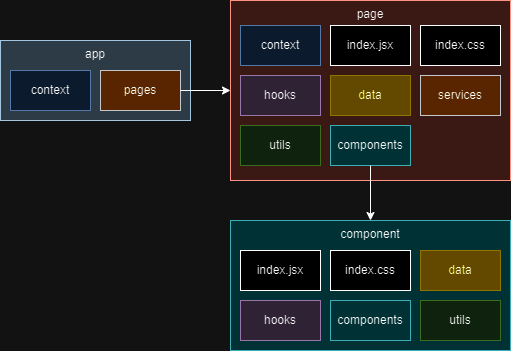

The diagram above was exported from draw.io. Its source (the exported page's mxGraphModel, read from the mxfile embedded in the PNG):
<mxGraphModel dx="1050" dy="522" grid="1" gridSize="10" guides="1" tooltips="1" connect="1" arrows="1" fold="1" page="1" pageScale="1" pageWidth="1000" pageHeight="1169" math="0" shadow="0">
  <root>
    <mxCell id="0" />
    <mxCell id="1" parent="0" />
    <mxCell id="1y9sXUeFljKrlKJGU2Cy-21" value="" style="group" vertex="1" connectable="0" parent="1">
      <mxGeometry x="270" y="330" width="280" height="130" as="geometry" />
    </mxCell>
    <mxCell id="1y9sXUeFljKrlKJGU2Cy-9" value="component" style="rounded=0;whiteSpace=wrap;html=1;fillColor=#b0e3e6;strokeColor=#0e8088;horizontal=1;verticalAlign=top;" vertex="1" parent="1y9sXUeFljKrlKJGU2Cy-21">
      <mxGeometry width="280" height="130" as="geometry" />
    </mxCell>
    <mxCell id="1y9sXUeFljKrlKJGU2Cy-16" value="hooks" style="rounded=0;whiteSpace=wrap;html=1;fillColor=#e1d5e7;strokeColor=#9673a6;" vertex="1" parent="1y9sXUeFljKrlKJGU2Cy-21">
      <mxGeometry x="10" y="80" width="80" height="40" as="geometry" />
    </mxCell>
    <mxCell id="1y9sXUeFljKrlKJGU2Cy-4" value="index.jsx" style="rounded=0;whiteSpace=wrap;html=1;" vertex="1" parent="1y9sXUeFljKrlKJGU2Cy-21">
      <mxGeometry x="10" y="30" width="80" height="40" as="geometry" />
    </mxCell>
    <mxCell id="1y9sXUeFljKrlKJGU2Cy-17" value="index.css" style="rounded=0;whiteSpace=wrap;html=1;" vertex="1" parent="1y9sXUeFljKrlKJGU2Cy-21">
      <mxGeometry x="100" y="30" width="80" height="40" as="geometry" />
    </mxCell>
    <mxCell id="1y9sXUeFljKrlKJGU2Cy-18" value="data" style="rounded=0;whiteSpace=wrap;html=1;fillColor=#e3c800;strokeColor=#B09500;fontColor=#000000;" vertex="1" parent="1y9sXUeFljKrlKJGU2Cy-21">
      <mxGeometry x="190" y="30" width="80" height="40" as="geometry" />
    </mxCell>
    <mxCell id="1y9sXUeFljKrlKJGU2Cy-19" value="utils" style="rounded=0;whiteSpace=wrap;html=1;fillColor=#d5e8d4;strokeColor=#82b366;" vertex="1" parent="1y9sXUeFljKrlKJGU2Cy-21">
      <mxGeometry x="190" y="80" width="80" height="40" as="geometry" />
    </mxCell>
    <mxCell id="1y9sXUeFljKrlKJGU2Cy-20" value="components" style="rounded=0;whiteSpace=wrap;html=1;fillColor=#b0e3e6;strokeColor=#0e8088;horizontal=1;verticalAlign=middle;" vertex="1" parent="1y9sXUeFljKrlKJGU2Cy-21">
      <mxGeometry x="100" y="80" width="80" height="40" as="geometry" />
    </mxCell>
    <mxCell id="1y9sXUeFljKrlKJGU2Cy-48" value="" style="group" vertex="1" connectable="0" parent="1">
      <mxGeometry x="270" y="110" width="280" height="180" as="geometry" />
    </mxCell>
    <mxCell id="1y9sXUeFljKrlKJGU2Cy-10" value="page" style="rounded=0;whiteSpace=wrap;html=1;fillColor=#fad9d5;strokeColor=#ae4132;verticalAlign=top;" vertex="1" parent="1y9sXUeFljKrlKJGU2Cy-48">
      <mxGeometry width="280" height="180" as="geometry" />
    </mxCell>
    <mxCell id="1y9sXUeFljKrlKJGU2Cy-8" value="context" style="rounded=0;whiteSpace=wrap;html=1;fillColor=#dae8fc;strokeColor=#6c8ebf;" vertex="1" parent="1y9sXUeFljKrlKJGU2Cy-48">
      <mxGeometry x="10" y="25" width="80" height="40" as="geometry" />
    </mxCell>
    <mxCell id="1y9sXUeFljKrlKJGU2Cy-12" value="services" style="rounded=0;whiteSpace=wrap;html=1;fillColor=#ffcc99;strokeColor=#36393d;" vertex="1" parent="1y9sXUeFljKrlKJGU2Cy-48">
      <mxGeometry x="190" y="75" width="80" height="40" as="geometry" />
    </mxCell>
    <mxCell id="1y9sXUeFljKrlKJGU2Cy-13" value="data" style="rounded=0;whiteSpace=wrap;html=1;fillColor=#e3c800;strokeColor=#B09500;fontColor=#000000;" vertex="1" parent="1y9sXUeFljKrlKJGU2Cy-48">
      <mxGeometry x="100" y="75" width="80" height="40" as="geometry" />
    </mxCell>
    <mxCell id="1y9sXUeFljKrlKJGU2Cy-22" value="index.jsx" style="rounded=0;whiteSpace=wrap;html=1;" vertex="1" parent="1y9sXUeFljKrlKJGU2Cy-48">
      <mxGeometry x="100" y="25" width="80" height="40" as="geometry" />
    </mxCell>
    <mxCell id="1y9sXUeFljKrlKJGU2Cy-31" value="index.css" style="rounded=0;whiteSpace=wrap;html=1;" vertex="1" parent="1y9sXUeFljKrlKJGU2Cy-48">
      <mxGeometry x="190" y="25" width="80" height="40" as="geometry" />
    </mxCell>
    <mxCell id="1y9sXUeFljKrlKJGU2Cy-32" value="hooks" style="rounded=0;whiteSpace=wrap;html=1;fillColor=#e1d5e7;strokeColor=#9673a6;" vertex="1" parent="1y9sXUeFljKrlKJGU2Cy-48">
      <mxGeometry x="10" y="75" width="80" height="40" as="geometry" />
    </mxCell>
    <mxCell id="1y9sXUeFljKrlKJGU2Cy-5" value="utils" style="rounded=0;whiteSpace=wrap;html=1;fillColor=#d5e8d4;strokeColor=#82b366;" vertex="1" parent="1y9sXUeFljKrlKJGU2Cy-48">
      <mxGeometry x="10" y="125" width="80" height="40" as="geometry" />
    </mxCell>
    <mxCell id="1y9sXUeFljKrlKJGU2Cy-43" value="components" style="rounded=0;whiteSpace=wrap;html=1;fillColor=#b0e3e6;strokeColor=#0e8088;horizontal=1;verticalAlign=middle;" vertex="1" parent="1y9sXUeFljKrlKJGU2Cy-48">
      <mxGeometry x="100" y="125" width="80" height="40" as="geometry" />
    </mxCell>
    <mxCell id="1y9sXUeFljKrlKJGU2Cy-52" value="" style="group" vertex="1" connectable="0" parent="1">
      <mxGeometry x="40" y="150" width="190" height="80" as="geometry" />
    </mxCell>
    <mxCell id="1y9sXUeFljKrlKJGU2Cy-44" value="app" style="rounded=0;whiteSpace=wrap;html=1;fillColor=#bac8d3;strokeColor=#23445d;verticalAlign=top;" vertex="1" parent="1y9sXUeFljKrlKJGU2Cy-52">
      <mxGeometry width="190" height="80" as="geometry" />
    </mxCell>
    <mxCell id="1y9sXUeFljKrlKJGU2Cy-45" value="pages" style="rounded=0;whiteSpace=wrap;html=1;fillColor=#ffcc99;strokeColor=#36393d;" vertex="1" parent="1y9sXUeFljKrlKJGU2Cy-52">
      <mxGeometry x="100" y="30" width="80" height="40" as="geometry" />
    </mxCell>
    <mxCell id="1y9sXUeFljKrlKJGU2Cy-51" value="context" style="rounded=0;whiteSpace=wrap;html=1;fillColor=#dae8fc;strokeColor=#6c8ebf;" vertex="1" parent="1y9sXUeFljKrlKJGU2Cy-52">
      <mxGeometry x="10" y="30" width="80" height="40" as="geometry" />
    </mxCell>
    <mxCell id="1y9sXUeFljKrlKJGU2Cy-53" style="edgeStyle=orthogonalEdgeStyle;rounded=0;orthogonalLoop=1;jettySize=auto;html=1;entryX=0;entryY=0.5;entryDx=0;entryDy=0;exitX=1;exitY=0.5;exitDx=0;exitDy=0;" edge="1" parent="1" source="1y9sXUeFljKrlKJGU2Cy-45" target="1y9sXUeFljKrlKJGU2Cy-10">
      <mxGeometry relative="1" as="geometry">
        <mxPoint x="240" y="200" as="sourcePoint" />
      </mxGeometry>
    </mxCell>
    <mxCell id="1y9sXUeFljKrlKJGU2Cy-55" style="edgeStyle=orthogonalEdgeStyle;rounded=0;orthogonalLoop=1;jettySize=auto;html=1;entryX=0.5;entryY=0;entryDx=0;entryDy=0;" edge="1" parent="1" source="1y9sXUeFljKrlKJGU2Cy-43" target="1y9sXUeFljKrlKJGU2Cy-9">
      <mxGeometry relative="1" as="geometry" />
    </mxCell>
  </root>
</mxGraphModel>